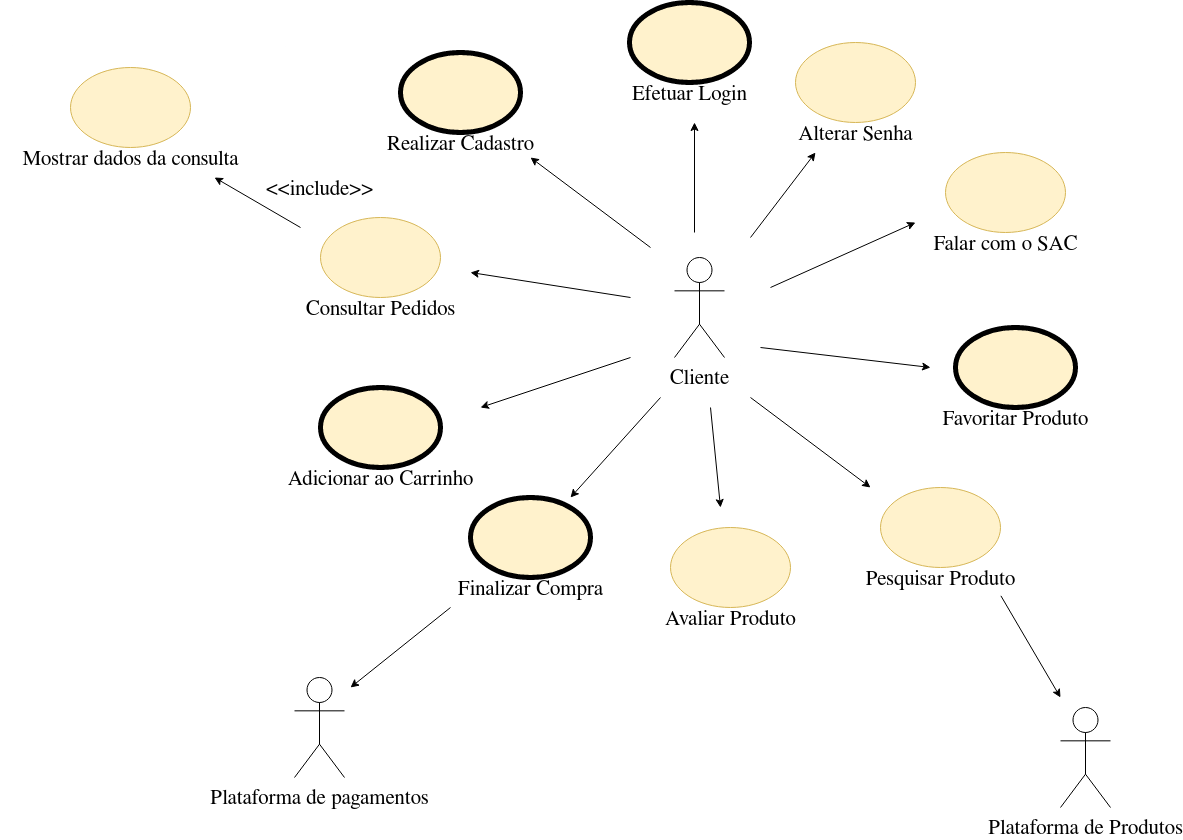

The diagram above was exported from draw.io. Its source (the exported page's mxGraphModel, read from the mxfile embedded in the PNG):
<mxGraphModel dx="988" dy="558" grid="1" gridSize="10" guides="1" tooltips="1" connect="1" arrows="1" fold="1" page="1" pageScale="1" pageWidth="827" pageHeight="1169" math="0" shadow="0">
  <root>
    <mxCell id="snEtgqk27Vl1nOwDFXkL-0" />
    <mxCell id="snEtgqk27Vl1nOwDFXkL-1" parent="snEtgqk27Vl1nOwDFXkL-0" />
    <mxCell id="snEtgqk27Vl1nOwDFXkL-2" value="" style="group" parent="snEtgqk27Vl1nOwDFXkL-1" vertex="1" connectable="0">
      <mxGeometry x="749" y="225" width="130" height="100" as="geometry" />
    </mxCell>
    <mxCell id="snEtgqk27Vl1nOwDFXkL-3" value="" style="ellipse;whiteSpace=wrap;html=1;fillColor=#fff2cc;strokeColor=#d6b656;perimeterSpacing=0;" parent="snEtgqk27Vl1nOwDFXkL-2" vertex="1">
      <mxGeometry width="120" height="80" as="geometry" />
    </mxCell>
    <mxCell id="snEtgqk27Vl1nOwDFXkL-4" value="&lt;font style=&quot;font-size: 21px&quot;&gt;Efetuar Login&lt;/font&gt;" style="text;html=1;align=center;verticalAlign=middle;resizable=0;points=[];autosize=1;strokeColor=none;" parent="snEtgqk27Vl1nOwDFXkL-2" vertex="1">
      <mxGeometry x="-10" y="80" width="140" height="20" as="geometry" />
    </mxCell>
    <mxCell id="snEtgqk27Vl1nOwDFXkL-5" value="" style="ellipse;whiteSpace=wrap;html=1;perimeterSpacing=0;fillColor=none;strokeWidth=5;" parent="snEtgqk27Vl1nOwDFXkL-2" vertex="1">
      <mxGeometry width="120" height="80" as="geometry" />
    </mxCell>
    <mxCell id="snEtgqk27Vl1nOwDFXkL-6" value="" style="group" parent="snEtgqk27Vl1nOwDFXkL-1" vertex="1" connectable="0">
      <mxGeometry x="520" y="275" width="150" height="100" as="geometry" />
    </mxCell>
    <mxCell id="snEtgqk27Vl1nOwDFXkL-7" value="" style="ellipse;whiteSpace=wrap;html=1;fillColor=#fff2cc;strokeColor=#d6b656;perimeterSpacing=0;" parent="snEtgqk27Vl1nOwDFXkL-6" vertex="1">
      <mxGeometry width="120" height="80" as="geometry" />
    </mxCell>
    <mxCell id="snEtgqk27Vl1nOwDFXkL-8" value="&lt;font style=&quot;font-size: 21px&quot;&gt;Realizar Cadastro&lt;/font&gt;" style="text;html=1;align=center;verticalAlign=middle;resizable=0;points=[];autosize=1;strokeColor=none;" parent="snEtgqk27Vl1nOwDFXkL-6" vertex="1">
      <mxGeometry x="-30" y="80" width="180" height="20" as="geometry" />
    </mxCell>
    <mxCell id="snEtgqk27Vl1nOwDFXkL-9" value="" style="ellipse;whiteSpace=wrap;html=1;perimeterSpacing=0;fillColor=none;strokeWidth=5;" parent="snEtgqk27Vl1nOwDFXkL-6" vertex="1">
      <mxGeometry width="120" height="80" as="geometry" />
    </mxCell>
    <mxCell id="snEtgqk27Vl1nOwDFXkL-10" value="" style="group" parent="snEtgqk27Vl1nOwDFXkL-1" vertex="1" connectable="0">
      <mxGeometry x="440" y="610" width="170" height="100" as="geometry" />
    </mxCell>
    <mxCell id="fZn_A2AI6hctp_d7rhuS-4" value="" style="group" parent="snEtgqk27Vl1nOwDFXkL-10" vertex="1" connectable="0">
      <mxGeometry x="-5" width="175" height="100" as="geometry" />
    </mxCell>
    <mxCell id="snEtgqk27Vl1nOwDFXkL-11" value="" style="ellipse;whiteSpace=wrap;html=1;fillColor=#fff2cc;strokeColor=#d6b656;perimeterSpacing=0;" parent="fZn_A2AI6hctp_d7rhuS-4" vertex="1">
      <mxGeometry x="5" width="120" height="80" as="geometry" />
    </mxCell>
    <mxCell id="snEtgqk27Vl1nOwDFXkL-12" value="&lt;font style=&quot;font-size: 21px&quot;&gt;Adicionar ao Carrinho&lt;/font&gt;" style="text;html=1;align=center;verticalAlign=middle;resizable=0;points=[];autosize=1;strokeColor=none;" parent="fZn_A2AI6hctp_d7rhuS-4" vertex="1">
      <mxGeometry x="-45" y="80" width="220" height="20" as="geometry" />
    </mxCell>
    <mxCell id="fZn_A2AI6hctp_d7rhuS-3" value="" style="ellipse;whiteSpace=wrap;html=1;perimeterSpacing=0;fillColor=none;strokeWidth=5;" parent="fZn_A2AI6hctp_d7rhuS-4" vertex="1">
      <mxGeometry x="5" width="120" height="80" as="geometry" />
    </mxCell>
    <mxCell id="snEtgqk27Vl1nOwDFXkL-13" value="" style="group" parent="snEtgqk27Vl1nOwDFXkL-1" vertex="1" connectable="0">
      <mxGeometry x="440" y="440" width="155" height="100" as="geometry" />
    </mxCell>
    <mxCell id="snEtgqk27Vl1nOwDFXkL-14" value="" style="ellipse;whiteSpace=wrap;html=1;fillColor=#fff2cc;strokeColor=#d6b656;perimeterSpacing=0;" parent="snEtgqk27Vl1nOwDFXkL-13" vertex="1">
      <mxGeometry width="120" height="80" as="geometry" />
    </mxCell>
    <mxCell id="snEtgqk27Vl1nOwDFXkL-15" value="&lt;font style=&quot;font-size: 21px&quot;&gt;Consultar Pedidos&lt;/font&gt;" style="text;html=1;align=center;verticalAlign=middle;resizable=0;points=[];autosize=1;strokeColor=none;" parent="snEtgqk27Vl1nOwDFXkL-13" vertex="1">
      <mxGeometry x="-35" y="80" width="190" height="20" as="geometry" />
    </mxCell>
    <mxCell id="snEtgqk27Vl1nOwDFXkL-16" value="" style="group;strokeWidth=0;" parent="snEtgqk27Vl1nOwDFXkL-1" vertex="1" connectable="0">
      <mxGeometry x="590" y="720" width="150" height="100" as="geometry" />
    </mxCell>
    <mxCell id="snEtgqk27Vl1nOwDFXkL-17" value="" style="ellipse;whiteSpace=wrap;html=1;fillColor=#fff2cc;strokeColor=#d6b656;perimeterSpacing=0;" parent="snEtgqk27Vl1nOwDFXkL-16" vertex="1">
      <mxGeometry width="120" height="80" as="geometry" />
    </mxCell>
    <mxCell id="snEtgqk27Vl1nOwDFXkL-18" value="&lt;font style=&quot;font-size: 21px&quot;&gt;Finalizar Compra&lt;/font&gt;" style="text;html=1;align=center;verticalAlign=middle;resizable=0;points=[];autosize=1;strokeColor=none;" parent="snEtgqk27Vl1nOwDFXkL-16" vertex="1">
      <mxGeometry x="-30" y="80" width="180" height="20" as="geometry" />
    </mxCell>
    <mxCell id="snEtgqk27Vl1nOwDFXkL-43" value="" style="ellipse;whiteSpace=wrap;html=1;perimeterSpacing=0;fillColor=none;strokeWidth=5;" parent="snEtgqk27Vl1nOwDFXkL-16" vertex="1">
      <mxGeometry width="120" height="80" as="geometry" />
    </mxCell>
    <mxCell id="snEtgqk27Vl1nOwDFXkL-23" value="" style="group" parent="snEtgqk27Vl1nOwDFXkL-1" vertex="1" connectable="0">
      <mxGeometry x="1065" y="375" width="150" height="100" as="geometry" />
    </mxCell>
    <mxCell id="snEtgqk27Vl1nOwDFXkL-24" value="" style="ellipse;whiteSpace=wrap;html=1;fillColor=#fff2cc;strokeColor=#d6b656;perimeterSpacing=0;" parent="snEtgqk27Vl1nOwDFXkL-23" vertex="1">
      <mxGeometry width="120" height="80" as="geometry" />
    </mxCell>
    <mxCell id="snEtgqk27Vl1nOwDFXkL-25" value="&lt;font style=&quot;font-size: 21px&quot;&gt;Falar com o SAC&lt;/font&gt;" style="text;html=1;align=center;verticalAlign=middle;resizable=0;points=[];autosize=1;strokeColor=none;" parent="snEtgqk27Vl1nOwDFXkL-23" vertex="1">
      <mxGeometry x="-30" y="80" width="180" height="20" as="geometry" />
    </mxCell>
    <mxCell id="snEtgqk27Vl1nOwDFXkL-26" value="" style="group" parent="snEtgqk27Vl1nOwDFXkL-1" vertex="1" connectable="0">
      <mxGeometry x="915" y="265" width="130" height="100" as="geometry" />
    </mxCell>
    <mxCell id="snEtgqk27Vl1nOwDFXkL-27" value="" style="ellipse;whiteSpace=wrap;html=1;fillColor=#fff2cc;strokeColor=#d6b656;perimeterSpacing=0;" parent="snEtgqk27Vl1nOwDFXkL-26" vertex="1">
      <mxGeometry width="120" height="80" as="geometry" />
    </mxCell>
    <mxCell id="snEtgqk27Vl1nOwDFXkL-28" value="&lt;font style=&quot;font-size: 21px&quot;&gt;Alterar Senha&lt;/font&gt;" style="text;html=1;align=center;verticalAlign=middle;resizable=0;points=[];autosize=1;strokeColor=none;" parent="snEtgqk27Vl1nOwDFXkL-26" vertex="1">
      <mxGeometry x="-10" y="80" width="140" height="20" as="geometry" />
    </mxCell>
    <mxCell id="snEtgqk27Vl1nOwDFXkL-29" value="" style="group" parent="snEtgqk27Vl1nOwDFXkL-1" vertex="1" connectable="0">
      <mxGeometry x="1000" y="710" width="155" height="100" as="geometry" />
    </mxCell>
    <mxCell id="snEtgqk27Vl1nOwDFXkL-30" value="" style="ellipse;whiteSpace=wrap;html=1;fillColor=#fff2cc;strokeColor=#d6b656;perimeterSpacing=0;" parent="snEtgqk27Vl1nOwDFXkL-29" vertex="1">
      <mxGeometry width="120" height="80" as="geometry" />
    </mxCell>
    <mxCell id="snEtgqk27Vl1nOwDFXkL-31" value="&lt;font style=&quot;font-size: 21px&quot;&gt;Pesquisar Produto&lt;/font&gt;" style="text;html=1;align=center;verticalAlign=middle;resizable=0;points=[];autosize=1;strokeColor=none;" parent="snEtgqk27Vl1nOwDFXkL-29" vertex="1">
      <mxGeometry x="-35" y="80" width="190" height="20" as="geometry" />
    </mxCell>
    <mxCell id="snEtgqk27Vl1nOwDFXkL-32" value="" style="endArrow=classic;html=1;" parent="snEtgqk27Vl1nOwDFXkL-1" edge="1">
      <mxGeometry width="50" height="50" relative="1" as="geometry">
        <mxPoint x="814" y="455" as="sourcePoint" />
        <mxPoint x="814" y="345" as="targetPoint" />
      </mxGeometry>
    </mxCell>
    <mxCell id="snEtgqk27Vl1nOwDFXkL-33" value="" style="endArrow=classic;html=1;" parent="snEtgqk27Vl1nOwDFXkL-1" edge="1">
      <mxGeometry width="50" height="50" relative="1" as="geometry">
        <mxPoint x="870" y="460" as="sourcePoint" />
        <mxPoint x="935" y="375" as="targetPoint" />
      </mxGeometry>
    </mxCell>
    <mxCell id="snEtgqk27Vl1nOwDFXkL-34" value="" style="endArrow=classic;html=1;" parent="snEtgqk27Vl1nOwDFXkL-1" edge="1">
      <mxGeometry width="50" height="50" relative="1" as="geometry">
        <mxPoint x="890" y="510" as="sourcePoint" />
        <mxPoint x="1035" y="445" as="targetPoint" />
      </mxGeometry>
    </mxCell>
    <mxCell id="snEtgqk27Vl1nOwDFXkL-35" value="" style="endArrow=classic;html=1;" parent="snEtgqk27Vl1nOwDFXkL-1" edge="1">
      <mxGeometry width="50" height="50" relative="1" as="geometry">
        <mxPoint x="750" y="580" as="sourcePoint" />
        <mxPoint x="600" y="630" as="targetPoint" />
      </mxGeometry>
    </mxCell>
    <mxCell id="snEtgqk27Vl1nOwDFXkL-36" value="" style="endArrow=classic;html=1;" parent="snEtgqk27Vl1nOwDFXkL-1" edge="1">
      <mxGeometry width="50" height="50" relative="1" as="geometry">
        <mxPoint x="770" y="470" as="sourcePoint" />
        <mxPoint x="650" y="380" as="targetPoint" />
      </mxGeometry>
    </mxCell>
    <mxCell id="snEtgqk27Vl1nOwDFXkL-37" value="" style="endArrow=classic;html=1;" parent="snEtgqk27Vl1nOwDFXkL-1" edge="1">
      <mxGeometry width="50" height="50" relative="1" as="geometry">
        <mxPoint x="750" y="520" as="sourcePoint" />
        <mxPoint x="590" y="495" as="targetPoint" />
      </mxGeometry>
    </mxCell>
    <mxCell id="snEtgqk27Vl1nOwDFXkL-39" value="" style="endArrow=classic;html=1;" parent="snEtgqk27Vl1nOwDFXkL-1" edge="1">
      <mxGeometry width="50" height="50" relative="1" as="geometry">
        <mxPoint x="880" y="570" as="sourcePoint" />
        <mxPoint x="1050" y="590" as="targetPoint" />
      </mxGeometry>
    </mxCell>
    <mxCell id="snEtgqk27Vl1nOwDFXkL-40" value="" style="endArrow=classic;html=1;" parent="snEtgqk27Vl1nOwDFXkL-1" edge="1">
      <mxGeometry width="50" height="50" relative="1" as="geometry">
        <mxPoint x="870" y="620" as="sourcePoint" />
        <mxPoint x="990" y="710" as="targetPoint" />
      </mxGeometry>
    </mxCell>
    <mxCell id="snEtgqk27Vl1nOwDFXkL-41" value="&lt;font style=&quot;font-size: 21px&quot;&gt;Plataforma de pagamentos&lt;/font&gt;" style="shape=umlActor;verticalLabelPosition=bottom;verticalAlign=top;html=1;outlineConnect=0;" parent="snEtgqk27Vl1nOwDFXkL-1" vertex="1">
      <mxGeometry x="414" y="900" width="50" height="100" as="geometry" />
    </mxCell>
    <mxCell id="snEtgqk27Vl1nOwDFXkL-42" value="" style="endArrow=classic;html=1;" parent="snEtgqk27Vl1nOwDFXkL-1" edge="1">
      <mxGeometry width="50" height="50" relative="1" as="geometry">
        <mxPoint x="780" y="620" as="sourcePoint" />
        <mxPoint x="690" y="720" as="targetPoint" />
      </mxGeometry>
    </mxCell>
    <mxCell id="snEtgqk27Vl1nOwDFXkL-44" value="&lt;font style=&quot;font-size: 21px&quot;&gt;Cliente&lt;/font&gt;" style="shape=umlActor;verticalLabelPosition=bottom;verticalAlign=top;html=1;outlineConnect=0;" parent="snEtgqk27Vl1nOwDFXkL-1" vertex="1">
      <mxGeometry x="794" y="480" width="50" height="100" as="geometry" />
    </mxCell>
    <mxCell id="snEtgqk27Vl1nOwDFXkL-52" value="" style="group" parent="snEtgqk27Vl1nOwDFXkL-1" vertex="1" connectable="0">
      <mxGeometry x="790" y="750" width="140" height="100" as="geometry" />
    </mxCell>
    <mxCell id="snEtgqk27Vl1nOwDFXkL-53" value="" style="ellipse;whiteSpace=wrap;html=1;fillColor=#fff2cc;strokeColor=#d6b656;perimeterSpacing=0;" parent="snEtgqk27Vl1nOwDFXkL-52" vertex="1">
      <mxGeometry width="120" height="80" as="geometry" />
    </mxCell>
    <mxCell id="snEtgqk27Vl1nOwDFXkL-54" value="&lt;font style=&quot;font-size: 21px&quot;&gt;Avaliar Produto&lt;/font&gt;" style="text;html=1;align=center;verticalAlign=middle;resizable=0;points=[];autosize=1;strokeColor=none;" parent="snEtgqk27Vl1nOwDFXkL-52" vertex="1">
      <mxGeometry x="-20" y="80" width="160" height="20" as="geometry" />
    </mxCell>
    <mxCell id="snEtgqk27Vl1nOwDFXkL-56" value="" style="endArrow=classic;html=1;" parent="snEtgqk27Vl1nOwDFXkL-1" edge="1">
      <mxGeometry width="50" height="50" relative="1" as="geometry">
        <mxPoint x="830" y="630" as="sourcePoint" />
        <mxPoint x="840" y="730" as="targetPoint" />
      </mxGeometry>
    </mxCell>
    <mxCell id="fZn_A2AI6hctp_d7rhuS-0" value="" style="endArrow=classic;html=1;" parent="snEtgqk27Vl1nOwDFXkL-1" edge="1">
      <mxGeometry width="50" height="50" relative="1" as="geometry">
        <mxPoint x="570" y="830" as="sourcePoint" />
        <mxPoint x="470" y="910" as="targetPoint" />
      </mxGeometry>
    </mxCell>
    <mxCell id="fZn_A2AI6hctp_d7rhuS-7" value="" style="group;strokeWidth=0;" parent="snEtgqk27Vl1nOwDFXkL-1" vertex="1" connectable="0">
      <mxGeometry x="1075" y="550" width="150" height="100" as="geometry" />
    </mxCell>
    <mxCell id="fZn_A2AI6hctp_d7rhuS-8" value="" style="ellipse;whiteSpace=wrap;html=1;fillColor=#fff2cc;strokeColor=#d6b656;perimeterSpacing=0;" parent="fZn_A2AI6hctp_d7rhuS-7" vertex="1">
      <mxGeometry width="120" height="80" as="geometry" />
    </mxCell>
    <mxCell id="fZn_A2AI6hctp_d7rhuS-9" value="&lt;font style=&quot;font-size: 21px&quot;&gt;Favoritar Produto&lt;/font&gt;" style="text;html=1;align=center;verticalAlign=middle;resizable=0;points=[];autosize=1;strokeColor=none;" parent="fZn_A2AI6hctp_d7rhuS-7" vertex="1">
      <mxGeometry x="-30" y="80" width="180" height="20" as="geometry" />
    </mxCell>
    <mxCell id="fZn_A2AI6hctp_d7rhuS-10" value="" style="ellipse;whiteSpace=wrap;html=1;perimeterSpacing=0;fillColor=none;strokeWidth=5;" parent="fZn_A2AI6hctp_d7rhuS-7" vertex="1">
      <mxGeometry width="120" height="80" as="geometry" />
    </mxCell>
    <mxCell id="oPfCtCw4I4lbn_zJiyKm-0" value="" style="group" parent="snEtgqk27Vl1nOwDFXkL-1" vertex="1" connectable="0">
      <mxGeometry x="190" y="290" width="190" height="100" as="geometry" />
    </mxCell>
    <mxCell id="oPfCtCw4I4lbn_zJiyKm-1" value="" style="ellipse;whiteSpace=wrap;html=1;fillColor=#fff2cc;strokeColor=#d6b656;perimeterSpacing=0;" parent="oPfCtCw4I4lbn_zJiyKm-0" vertex="1">
      <mxGeometry width="120" height="80" as="geometry" />
    </mxCell>
    <mxCell id="oPfCtCw4I4lbn_zJiyKm-2" value="&lt;font style=&quot;font-size: 21px&quot;&gt;Mostrar dados da consulta&lt;/font&gt;" style="text;html=1;align=center;verticalAlign=middle;resizable=0;points=[];autosize=1;strokeColor=none;" parent="oPfCtCw4I4lbn_zJiyKm-0" vertex="1">
      <mxGeometry x="-70" y="80" width="260" height="20" as="geometry" />
    </mxCell>
    <mxCell id="oPfCtCw4I4lbn_zJiyKm-3" value="" style="endArrow=classic;html=1;" parent="snEtgqk27Vl1nOwDFXkL-1" edge="1">
      <mxGeometry width="50" height="50" relative="1" as="geometry">
        <mxPoint x="420" y="450" as="sourcePoint" />
        <mxPoint x="334" y="400" as="targetPoint" />
      </mxGeometry>
    </mxCell>
    <mxCell id="wB9C2tOqHAcSO7q1vMGL-0" value="&lt;font style=&quot;font-size: 21px&quot;&gt;&amp;lt;&amp;lt;include&amp;gt;&amp;gt;&lt;/font&gt;" style="text;html=1;align=center;verticalAlign=middle;resizable=0;points=[];autosize=1;strokeColor=none;" parent="snEtgqk27Vl1nOwDFXkL-1" vertex="1">
      <mxGeometry x="374" y="400" width="130" height="20" as="geometry" />
    </mxCell>
    <mxCell id="xNkpsJvKUVkQznJNJShl-0" value="&lt;font style=&quot;font-size: 21px&quot;&gt;Plataforma de Produtos&lt;/font&gt;" style="shape=umlActor;verticalLabelPosition=bottom;verticalAlign=top;html=1;outlineConnect=0;" parent="snEtgqk27Vl1nOwDFXkL-1" vertex="1">
      <mxGeometry x="1180" y="930" width="50" height="100" as="geometry" />
    </mxCell>
    <mxCell id="xNkpsJvKUVkQznJNJShl-1" value="" style="endArrow=classic;html=1;exitX=0.818;exitY=1.417;exitDx=0;exitDy=0;exitPerimeter=0;" parent="snEtgqk27Vl1nOwDFXkL-1" source="snEtgqk27Vl1nOwDFXkL-31" edge="1">
      <mxGeometry width="50" height="50" relative="1" as="geometry">
        <mxPoint x="1336" y="860" as="sourcePoint" />
        <mxPoint x="1180" y="920" as="targetPoint" />
      </mxGeometry>
    </mxCell>
  </root>
</mxGraphModel>